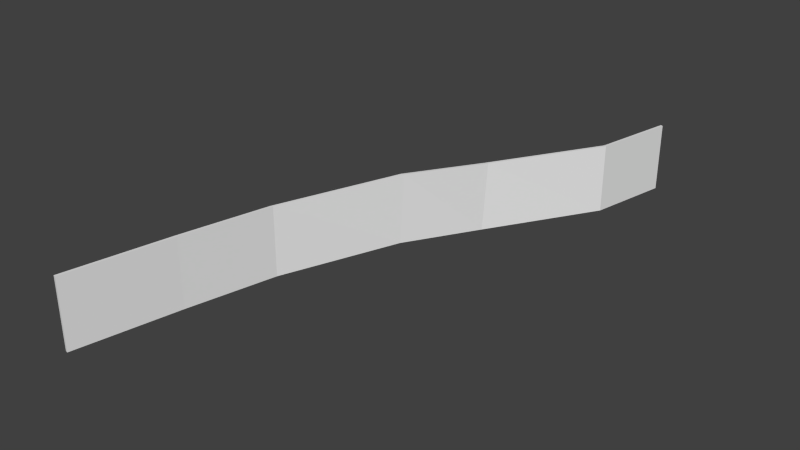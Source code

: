 # Source: zielbandZerrissenblend.blend  (saved by Blender 2.76.0; exported with 4.5.12 LTS)
import bpy
from mathutils import Matrix  # noqa: F401  (used for matrix-valued properties, if any)

bpy.ops.wm.read_factory_settings(use_empty=True)
scene = bpy.context.scene
scene.name = 'Scene'

# ---- collections
col_collection_1 = bpy.data.collections.new('Collection 1'); scene.collection.children.link(col_collection_1)

# ---- materials (node trees are filled in below, after node groups)
mat_material = bpy.data.materials.new('Material')
mat_material.alpha_threshold = 0.0
mat_material.roughness = 0.5

# ---- material node trees
mat_material.use_nodes = True; mat_material.node_tree.nodes.clear()
_N = mat_material.node_tree.nodes; _L = mat_material.node_tree.links
n0 = _N.new('ShaderNodeOutputMaterial'); n0.name = 'Material Output'; n0.location = (300, 300)
n1 = _N.new('ShaderNodeBsdfDiffuse'); n1.name = 'Diffuse BSDF'; n1.location = (10, 300)
_L.new(n1.outputs[0], n0.inputs[0])
n0.is_active_output = True

# ---- world
world_world = bpy.data.worlds.new('World'); scene.world = world_world
world_world.color = (0.05088, 0.05088, 0.05088)
world_world.use_sun_shadow = False
world_world.sun_shadow_jitter_overblur = 0.0
world_world.cycles.sampling_method = 'MANUAL'
world_world.cycles.sample_map_resolution = 256

# ---- meshes
me_plane = bpy.data.meshes.new('Plane')
me_plane.from_pydata([(-1.0, -0.9956, -0.0356), (1.0, -0.9956, -0.0356), (-1.0, 0.9927, 0.6938), (1.0, 0.9927, 0.6938), (-1.0, 0.9896, 0.7024), (-1.0, -0.9974, -0.02666), (1.0, -0.9974, -0.02666), (1.0, 0.9896, 0.7024), (-1.0, 0.7077, 0.6346), (-0.911, 0.3588, 0.4002), (-1.085, 0.07812, 0.2724), (-1.0, -0.3341, 0.1054), (-1.0, -0.6387, 0.03578), (1.0, -0.6387, 0.03578), (1.0, -0.3341, 0.1054), (0.9112, 0.06348, 0.2693), (1.08, 0.3567, 0.3519), (1.0, 0.7077, 0.5916), (-1.0, 0.7046, 0.6431), (-0.91, 0.3565, 0.409), (-1.084, 0.07824, 0.2815), (-1.0, -0.3316, 0.1142), (-1.0, -0.6405, 0.04472), (1.0, -0.6405, 0.04472), (1.0, -0.3316, 0.1142), (0.9122, 0.0636, 0.2785), (1.086, 0.3432, 0.4021), (1.0, 0.7046, 0.6431)], [], [(8, 2, 3, 17), (18, 27, 7, 4), (17, 3, 7, 27), (12, 0, 5, 22), (3, 2, 4, 7), (0, 1, 6, 5), (2, 8, 18, 4), (8, 9, 19, 18), (9, 10, 20, 19), (10, 11, 21, 20), (11, 12, 22, 21), (1, 13, 23, 6), (13, 14, 24, 23), (14, 15, 25, 24), (15, 16, 26, 25), (16, 17, 27, 26), (5, 6, 23, 22), (22, 23, 24, 21), (21, 24, 25, 20), (20, 25, 26, 19), (19, 26, 27, 18), (0, 12, 13, 1), (12, 11, 14, 13), (11, 10, 15, 14), (10, 9, 16, 15), (9, 8, 17, 16)])
me_plane.materials.append(mat_material)
me_plane.use_remesh_preserve_volume = False
me_plane.use_remesh_preserve_attributes = False
me_plane.use_mirror_vertex_groups = False
me_plane.update()

# ---- objects
ob_plane = bpy.data.objects.new('Plane', me_plane)

# ---- transforms, parenting, visibility, modifiers, constraints
ob_plane.location = (0.0, 0.0, 0.0)
ob_plane.rotation_euler = (0.0, 1.571, 0.0)
ob_plane.scale = (0.12, 1.0, 1.0)
ob_plane.lineart.crease_threshold = 0.0

# ---- collection membership
col_collection_1.objects.link(ob_plane)

# ---- scene / render settings (as saved in the file)
scene.frame_start = 1; scene.frame_end = 250; scene.frame_set(1)
scene.render.engine = 'CYCLES'
scene.render.resolution_percentage = 50
scene.render.dither_intensity = 0.0
scene.cycles.use_denoising = False
scene.cycles.samples = 10
scene.cycles.sampling_pattern = 'TABULATED_SOBOL'
scene.cycles.light_sampling_threshold = 0.0
scene.cycles.use_adaptive_sampling = False
scene.cycles.use_light_tree = False
scene.cycles.blur_glossy = 0.0
scene.cycles.pixel_filter_type = 'GAUSSIAN'
scene.cycles.sample_clamp_indirect = 0.0
scene.view_settings.view_transform = 'Standard'
bpy.context.view_layer.update()

# ---- added for rendering (the .blend has no active camera and no usable light): camera, sun
cam_auto = bpy.data.cameras.new('AutoCamera')
cam_auto.lens = 50.0
cam_auto.sensor_width = 36.0
cam_auto.clip_end = 1000.0
ob_auto_camera = bpy.data.objects.new('AutoCamera', cam_auto)
scene.collection.objects.link(ob_auto_camera)
ob_auto_camera.location = (2.31185, -2.37652, 1.58271)
ob_auto_camera.rotation_euler = (1.09748, -7.21219e-08, 0.694738)
scene.camera = ob_auto_camera
light_auto_sun = bpy.data.lights.new('AutoSun', 'SUN')
light_auto_sun.energy = 3.0
light_auto_sun.angle = 0.0523599
ob_auto_sun = bpy.data.objects.new('AutoSun', light_auto_sun)
scene.collection.objects.link(ob_auto_sun)
ob_auto_sun.rotation_euler = (0.872665, 0.174533, 0.523599)
bpy.context.view_layer.update()
